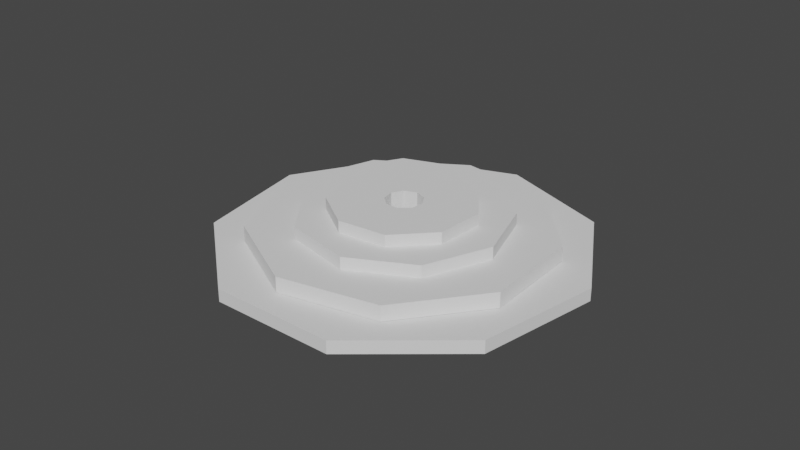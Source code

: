 # Source: cilindro_socket.blend  (saved by Blender 3.3.6; exported with 4.5.12 LTS)
import bpy
from mathutils import Matrix  # noqa: F401  (used for matrix-valued properties, if any)

bpy.ops.wm.read_factory_settings(use_empty=True)
scene = bpy.context.scene
scene.name = 'Scene'

# ---- collections
col_collection = bpy.data.collections.new('Collection'); scene.collection.children.link(col_collection)

# ---- world
world_world = bpy.data.worlds.new('World'); scene.world = world_world
world_world.use_nodes = True; world_world.node_tree.nodes.clear()
_N = world_world.node_tree.nodes; _L = world_world.node_tree.links
n0 = _N.new('ShaderNodeOutputWorld'); n0.name = 'World Output'; n0.location = (300, 300)
n1 = _N.new('ShaderNodeBackground'); n1.name = 'Background'; n1.location = (10, 300)
n1.inputs[0].default_value = (0.05088, 0.05088, 0.05088, 1.0)
_L.new(n1.outputs[0], n0.inputs[0])
n0.is_active_output = True
world_world.color = (0.05088, 0.05088, 0.05088)
world_world.use_sun_shadow = False
world_world.sun_shadow_jitter_overblur = 0.0

# ---- meshes
me_cylinder_005 = bpy.data.meshes.new('Cylinder.005')
me_cylinder_005.from_pydata([(0.1155, 0.414, 3.536), (0.3546, 0.2429, 3.536), (0.4278, -0.04181, 3.536), (0.3008, -0.307, 3.536), (0.03311, -0.4285, 3.536), (-0.2501, -0.3496, 3.536), (-0.4163, -0.107, 3.536), (-0.3877, 0.1856, 3.536), (-0.1777, 0.3914, 3.536), (1.142, 4.095, 4.472), (1.142, 4.095, 3.648), (3.507, 2.403, 4.472), (3.507, 2.403, 3.648), (4.232, -0.4135, 4.472), (4.232, -0.4135, 3.648), (2.976, -3.037, 4.472), (2.976, -3.037, 3.648), (0.3276, -4.239, 4.472), (0.3276, -4.239, 3.648), (-2.474, -3.458, 4.472), (-2.474, -3.458, 3.648), (-4.118, -1.059, 4.472), (-4.118, -1.059, 3.648), (-3.835, 1.836, 4.472), (-3.835, 1.836, 3.648), (-1.758, 3.871, 4.472), (-1.758, 3.871, 3.648), (1.581, 3.012, 2.645), (3.147, 1.291, 2.645), (3.24, -1.034, 2.645), (1.818, -2.875, 2.645), (-0.4554, -3.371, 2.645), (-2.516, -2.289, 2.645), (-3.399, -0.1368, 2.645), (-2.691, 2.08, 2.645), (-0.7249, 3.323, 2.645), (1.581, 3.012, 3.633), (3.147, 1.291, 3.633), (3.24, -1.034, 3.633), (1.818, -2.875, 3.633), (-0.4554, -3.371, 3.633), (-2.516, -2.289, 3.633), (-3.399, -0.1368, 3.633), (-2.691, 2.08, 3.633), (-0.7249, 3.323, 3.633), (0.1346, 2.377, 1.851), (1.631, 1.734, 1.851), (2.364, 0.2802, 1.851), (1.991, -1.305, 1.851), (0.6865, -2.28, 1.851), (-0.9395, -2.188, 1.851), (-2.126, -1.072, 1.851), (-2.318, 0.5453, 1.851), (-1.425, 1.908, 1.851), (0.1346, 2.377, 2.658), (1.631, 1.734, 2.658), (2.364, 0.2802, 2.658), (1.991, -1.305, 2.658), (0.6865, -2.28, 2.658), (-0.9395, -2.188, 2.658), (-2.126, -1.072, 2.658), (-2.318, 0.5453, 2.658), (-1.425, 1.908, 2.658), (0.6194, 1.547, 1.094), (1.469, 0.7872, 1.094), (1.631, -0.3413, 1.094), (1.03, -1.31, 1.094), (-0.05281, -1.666, 1.094), (-1.111, -1.242, 1.094), (-1.65, -0.2373, 1.094), (-1.416, 0.8786, 1.094), (-0.5201, 1.583, 1.094), (0.6194, 1.547, 1.852), (1.469, 0.7872, 1.852), (1.631, -0.3413, 1.852), (1.03, -1.31, 1.852), (-0.05281, -1.666, 1.852), (-1.111, -1.242, 1.852), (-1.65, -0.2373, 1.852), (-1.416, 0.8786, 1.852), (-0.5201, 1.583, 1.852), (-0.3877, 0.1856, 2.658), (0.1155, 0.414, 2.658), (0.4278, -0.04181, 2.658), (0.07741, 0.4111, 1.15), (-0.2501, -0.3496, 1.15), (-0.1777, 0.3914, 1.15), (-0.2864, 0.2848, 1.15), (-0.4163, -0.107, 1.15), (-0.399, 0.07016, 1.15), (0.03311, -0.4285, 1.15), (0.1155, 0.414, 1.15), (0.1155, 0.414, 1.15), (0.3008, -0.307, 1.15), (0.4278, -0.04181, 1.15), (0.4278, -0.04181, 1.15), (0.3546, 0.2429, 1.15), (0.427, -0.03888, 1.15), (0.07682, 0.411, 2.658), (0.3008, -0.307, 2.658), (0.03311, -0.4285, 2.658), (-0.1777, 0.3914, 2.658), (-0.2864, 0.2848, 2.658), (-0.399, 0.07016, 2.658), (-0.2501, -0.3496, 2.658), (-0.4163, -0.107, 2.658), (0.3008, -0.307, 2.658), (0.1155, 0.414, 2.658), (0.1155, 0.414, 2.658), (0.4278, -0.04181, 2.658), (0.4278, -0.04181, 2.658), (0.427, -0.03888, 2.658), (0.3546, 0.2429, 2.658), (-0.2501, -0.3496, 1.094), (0.3008, -0.307, 1.094), (0.03311, -0.4285, 1.094), (-0.4163, -0.107, 1.094), (-0.3877, 0.1856, 1.094), (-0.1777, 0.3914, 1.094), (0.1155, 0.414, 1.094), (0.4278, -0.04181, 1.094), (0.3546, 0.2429, 1.094), (-0.2864, 0.2848, 1.852), (0.07537, 0.4109, 1.16), (-0.399, 0.07016, 1.852), (0.1155, 0.414, 1.852), (0.4278, -0.04181, 1.852), (0.427, -0.03888, 1.852), (0.07537, 0.4109, 1.852), (-0.4163, -0.107, 2.645), (-0.3877, 0.1856, 2.645), (-0.1777, 0.3914, 2.645), (-0.3562, 0.2164, 2.645), (-0.2501, -0.3496, 2.645), (0.03311, -0.4285, 2.645), (0.4278, -0.04181, 2.645), (0.3008, -0.307, 2.645), (0.3546, 0.2429, 2.645), (0.1155, 0.414, 2.645), (0.03311, -0.4285, 1.851), (-0.4163, -0.107, 1.851), (-0.4056, 0.001938, 1.851), (-0.3877, 0.1856, 1.851), (-0.2501, -0.3496, 1.851), (-0.06853, 0.3998, 1.851), (-0.1777, 0.3914, 1.851), (-0.3095, 0.2622, 1.851), (0.3818, 0.1369, 1.851), (0.4278, -0.04181, 1.851), (0.3008, -0.307, 1.851), (0.3546, 0.2429, 1.851), (0.1155, 0.414, 1.851), (0.07537, 0.4109, 1.851), (0.1155, 0.414, 1.851), (-0.399, 0.07016, 1.851), (-0.2864, 0.2848, 1.851), (0.427, -0.03888, 1.851), (0.4278, -0.04181, 1.851)], [], [(9, 10, 12, 11), (11, 12, 14, 13), (13, 14, 16, 15), (15, 16, 18, 17), (17, 18, 20, 19), (19, 20, 22, 21), (21, 22, 24, 23), (23, 24, 26, 25), (25, 26, 10, 9), (23, 25, 9, 11, 13, 15, 17, 19, 21), (31, 30, 39, 40), (0, 1, 2, 3, 4, 5, 6, 7, 8), (28, 27, 36, 37), (35, 34, 43, 44), (32, 31, 40, 41), (29, 28, 37, 38), (27, 35, 44, 36), (33, 32, 41, 42), (30, 29, 38, 39), (34, 33, 42, 43), (49, 48, 57, 58), (98, 82, 54, 62, 61, 60, 59, 58, 57, 99, 100, 104, 105, 103, 81, 102, 101), (106, 99, 57, 56, 55, 54, 82, 107, 108, 112, 111, 83, 109, 110), (46, 45, 54, 55), (53, 52, 61, 62), (50, 49, 58, 59), (47, 46, 55, 56), (45, 53, 62, 54), (51, 50, 59, 60), (48, 47, 56, 57), (52, 51, 60, 61), (67, 66, 75, 76), (116, 69, 70, 71, 63, 64, 65, 66, 67, 115, 114, 120, 121, 119, 118, 117), (115, 67, 68, 69, 116, 113), (64, 63, 72, 73), (71, 70, 79, 80), (68, 67, 76, 77), (65, 64, 73, 74), (63, 71, 80, 72), (69, 68, 77, 78), (66, 65, 74, 75), (70, 69, 78, 79), (22, 20, 18, 16, 14, 12, 10, 26, 24), (131, 35, 27, 28, 29, 30, 31, 32, 33, 129, 133, 134, 136, 135, 137, 138), (129, 33, 34, 35, 131, 132, 130), (140, 51, 52, 53, 145, 146, 142, 141), (145, 53, 45, 46, 47, 48, 49, 50, 51, 140, 143, 139, 149, 148, 147, 150, 151, 144), (128, 125, 153, 151, 138, 131, 145, 144, 152), (123, 84, 86, 118, 119, 92, 91, 153, 152), (153, 125, 128, 152), (91, 92, 151, 153), (145, 86, 84, 123, 152, 144), (108, 0, 8, 101, 98, 107), (138, 108, 107, 98, 101, 131), (140, 129, 133, 143), (143, 85, 88, 140), (116, 88, 85, 113), (105, 6, 5, 104), (129, 105, 104, 133), (136, 135, 148, 149), (95, 93, 149, 148), (93, 95, 120, 114), (3, 2, 110, 106), (106, 110, 135, 136), (154, 124, 141), (129, 140, 141, 124, 154, 142, 130), (140, 88, 89, 154, 141), (89, 88, 116, 117, 142, 154), (130, 7, 6, 105, 103), (130, 103, 105, 129), (134, 136, 149, 139), (93, 90, 139, 149), (90, 93, 114, 115), (4, 3, 106, 99, 100), (99, 106, 136, 134, 100), (150, 137, 138, 151), (92, 119, 121, 96), (151, 92, 96, 150), (112, 1, 0, 108), (137, 112, 108, 138), (87, 155, 146, 142, 117, 118, 86), (155, 122, 146), (132, 130, 142, 146, 122, 155, 145, 131), (87, 86, 145, 155), (131, 101, 102, 132), (101, 8, 7, 130, 132, 102), (133, 134, 139, 143), (90, 85, 143, 139), (85, 90, 115, 113), (5, 4, 100, 104), (100, 134, 133, 104), (127, 156, 157, 126), (127, 126, 157, 148, 135, 137, 150, 147, 156), (96, 97, 156, 147, 150), (94, 95, 148, 157), (95, 94, 157, 156, 97, 96, 121, 120), (2, 1, 112, 111, 109, 110), (110, 109, 111, 112, 137, 135)])
_uv = me_cylinder_005.uv_layers.new(name='UVMap')
_uv.uv.foreach_set('vector', [1.0, 0.5, 1.0, 1.0, 0.8889, 1.0, 0.8889, 0.5, 0.8889, 0.5, 0.8889, 1.0, 0.7778, 1.0, 0.7778, 0.5, 0.7778, 0.5, 0.7778, 1.0, 0.6667, 1.0, 0.6667, 0.5, 0.6667, 0.5, 0.6667, 1.0, 0.5556, 1.0, 0.5556, 0.5, 0.5556, 0.5, 0.5556, 1.0, 0.4444, 1.0, 0.4444, 0.5, 0.4444, 0.5, 0.4444, 1.0, 0.3333, 1.0, 0.3333, 0.5, 0.3333, 0.5, 0.3333, 1.0, 0.2222, 1.0, 0.2222, 0.5, 0.2222, 0.5, 0.2222, 1.0, 0.1111, 1.0, 0.1111, 0.5, 0.1111, 0.5, 0.1111, 1.0, 4.47e-08, 1.0, 4.47e-08, 0.5, 0.5136, 0.2917, 0.5957, 0.4339, 0.75, 0.49, 0.9043, 0.4339, 0.9864, 0.2917, 0.9578, 0.13, 0.8321, 0.02447, 0.6679, 0.02447, 0.5422, 0.13, 0.5556, 1.0, 0.6667, 1.0, 0.6667, 1.0, 0.5556, 1.0, 0.0, 0.0, 0.0, 0.0, 0.0, 0.0, 0.0, 0.0, 0.0, 0.0, 0.0, 0.0, 0.0, 0.0, 0.0, 0.0, 0.0, 0.0, 0.8889, 1.0, 1.0, 1.0, 1.0, 1.0, 0.8889, 1.0, 0.1111, 1.0, 0.2222, 1.0, 0.2222, 1.0, 0.1111, 1.0, 0.4444, 1.0, 0.5556, 1.0, 0.5556, 1.0, 0.4444, 1.0, 0.7778, 1.0, 0.8889, 1.0, 0.8889, 1.0, 0.7778, 1.0, 4.47e-08, 1.0, 0.1111, 1.0, 0.1111, 1.0, 4.47e-08, 1.0, 0.3333, 1.0, 0.4444, 1.0, 0.4444, 1.0, 0.3333, 1.0, 0.6667, 1.0, 0.7778, 1.0, 0.7778, 1.0, 0.6667, 1.0, 0.2222, 1.0, 0.3333, 1.0, 0.3333, 1.0, 0.2222, 1.0, 0.5556, 1.0, 0.6667, 1.0, 0.6667, 1.0, 0.5556, 1.0, 0.2554, 0.2918, 0.2593, 0.2923, 0.25, 0.49, 0.09573, 0.4339, 0.01365, 0.2917, 0.04215, 0.13, 0.1679, 0.02447, 0.3321, 0.02447, 0.4578, 0.13, 0.282, 0.2208, 0.2558, 0.2071, 0.2268, 0.2134, 0.2087, 0.2369, 0.2094, 0.2548, 0.2099, 0.2665, 0.2196, 0.277, 0.2299, 0.2884, 0.282, 0.2208, 0.282, 0.2208, 0.4578, 0.13, 0.4864, 0.2917, 0.4043, 0.4339, 0.25, 0.49, 0.2593, 0.2923, 0.2593, 0.2923, 0.2593, 0.2923, 0.2843, 0.2765, 0.2932, 0.2485, 0.2933, 0.2482, 0.2933, 0.2482, 0.2933, 0.2482, 0.8889, 1.0, 1.0, 1.0, 1.0, 1.0, 0.8889, 1.0, 0.1111, 1.0, 0.2222, 1.0, 0.2222, 1.0, 0.1111, 1.0, 0.4444, 1.0, 0.5556, 1.0, 0.5556, 1.0, 0.4444, 1.0, 0.7778, 1.0, 0.8889, 1.0, 0.8889, 1.0, 0.7778, 1.0, 4.47e-08, 1.0, 0.1111, 1.0, 0.1111, 1.0, 4.47e-08, 1.0, 0.3333, 1.0, 0.4444, 1.0, 0.4444, 1.0, 0.3333, 1.0, 0.6667, 1.0, 0.7778, 1.0, 0.7778, 1.0, 0.6667, 1.0, 0.2222, 1.0, 0.3333, 1.0, 0.3333, 1.0, 0.2222, 1.0, 0.5556, 1.0, 0.6667, 1.0, 0.6667, 1.0, 0.5556, 1.0, 0.4825, 1.0, 0.3333, 1.0, 0.2222, 1.0, 0.1111, 1.0, 1.0, 1.0, 0.8889, 1.0, 0.7778, 1.0, 0.6667, 1.0, 0.5556, 1.0, 0.5626, 1.0, 0.6056, 1.0, 0.6357, 1.0, 0.6348, 1.0, 0.5828, 1.0, 0.5066, 1.0, 0.4712, 1.0, 0.5626, 1.0, 0.5556, 1.0, 0.4444, 1.0, 0.3333, 1.0, 0.4825, 1.0, 0.5181, 1.0, 0.8889, 1.0, 1.0, 1.0, 1.0, 1.0, 0.8889, 1.0, 0.1111, 1.0, 0.2222, 1.0, 0.2222, 1.0, 0.1111, 1.0, 0.4444, 1.0, 0.5556, 1.0, 0.5556, 1.0, 0.4444, 1.0, 0.7778, 1.0, 0.8889, 1.0, 0.8889, 1.0, 0.7778, 1.0, 4.47e-08, 1.0, 0.1111, 1.0, 0.1111, 1.0, 4.47e-08, 1.0, 0.3333, 1.0, 0.4444, 1.0, 0.4444, 1.0, 0.3333, 1.0, 0.6667, 1.0, 0.7778, 1.0, 0.7778, 1.0, 0.6667, 1.0, 0.2222, 1.0, 0.3333, 1.0, 0.3333, 1.0, 0.2222, 1.0, 0.3333, 1.0, 0.4444, 1.0, 0.5556, 1.0, 0.6667, 1.0, 0.7778, 1.0, 0.8889, 1.0, 4.47e-08, 1.0, 0.1111, 1.0, 0.2222, 1.0, 0.5309, 1.0, 0.1111, 1.0, 1.0, 1.0, 0.8889, 1.0, 0.7778, 1.0, 0.6667, 1.0, 0.5556, 1.0, 0.4444, 1.0, 0.3333, 1.0, 0.5196, 1.0, 0.5385, 1.0, 0.5631, 1.0, 0.5853, 1.0, 0.5965, 1.0, 0.589, 1.0, 0.5621, 1.0, 0.5196, 1.0, 0.3333, 1.0, 0.2222, 1.0, 0.1111, 1.0, 0.5309, 1.0, 0.5172, 1.0, 0.515, 1.0, 0.4972, 1.0, 0.3333, 1.0, 0.2222, 1.0, 0.1111, 1.0, 0.5459, 1.0, 0.5201, 1.0, 0.506, 1.0, 0.5002, 1.0, 0.5459, 1.0, 0.1111, 1.0, 1.0, 1.0, 0.8889, 1.0, 0.7778, 1.0, 0.6667, 1.0, 0.5556, 1.0, 0.4444, 1.0, 0.3333, 1.0, 0.4972, 1.0, 0.5144, 1.0, 0.5451, 1.0, 0.5786, 1.0, 0.6055, 1.0, 0.6108, 1.0, 0.6143, 1.0, 0.593, 1.0, 0.5639, 1.0, 0.0, 0.0, 0.0, 0.0, 0.0, 0.0, 0.0, 0.0, 0.0, 0.0, 0.0, 0.0, 0.0, 0.0, 0.0, 0.0, 0.0, 0.0, 0.0, 0.0, 0.0, 0.0, 0.0, 0.0, 0.0, 0.0, 0.0, 0.0, 0.0, 0.0, 0.0, 0.0, 0.0, 0.0, 0.0, 0.0, 0.0, 0.0, 0.0, 0.0, 0.0, 0.0, 0.0, 0.0, 0.0, 0.0, 0.0, 0.0, 0.0, 0.0, 0.0, 0.0, 0.0, 0.0, 0.0, 0.0, 0.0, 0.0, 0.0, 0.0, 0.0, 0.0, 0.0, 0.0, 0.0, 0.0, 0.0, 0.0, 0.0, 0.0, 0.0, 0.0, 0.0, 0.0, 0.0, 0.0, 0.0, 0.0, 0.0, 0.0, 0.0, 0.0, 0.0, 0.0, 0.0, 0.0, 0.0, 0.0, 0.0, 0.0, 0.0, 0.0, 0.0, 0.0, 0.0, 0.0, 0.0, 0.0, 0.0, 0.0, 0.0, 0.0, 0.0, 0.0, 0.0, 0.0, 0.0, 0.0, 0.0, 0.0, 0.0, 0.0, 0.0, 0.0, 0.0, 0.0, 0.0, 0.0, 0.0, 0.0, 0.0, 0.0, 0.0, 0.0, 0.0, 0.0, 0.0, 0.0, 0.0, 0.0, 0.0, 0.0, 0.0, 0.0, 0.0, 0.0, 0.0, 0.0, 0.0, 0.0, 0.0, 0.0, 0.0, 0.0, 0.0, 0.0, 0.0, 0.0, 0.0, 0.0, 0.0, 0.0, 0.0, 0.0, 0.0, 0.0, 0.0, 0.0, 0.0, 0.0, 0.0, 0.0, 0.0, 0.0, 0.0, 0.0, 0.0, 0.0, 0.0, 0.0, 0.0, 0.0, 0.0, 0.0, 0.0, 0.0, 0.0, 0.0, 0.0, 0.0, 0.0, 0.0, 0.0, 0.0, 0.0, 0.0, 0.0, 0.0, 0.0, 0.0, 0.0, 0.0, 0.0, 0.0, 0.0, 0.0, 0.0, 0.0, 0.0, 0.0, 0.0, 0.0, 0.0, 0.0, 0.0, 0.0, 0.0, 0.0, 0.0, 0.0, 0.0, 0.0, 0.0, 0.0, 0.0, 0.0, 0.0, 0.0, 0.0, 0.0, 0.0, 0.0, 0.0, 0.0, 0.0, 0.0, 0.0, 0.0, 0.0, 0.0, 0.0, 0.0, 0.0, 0.0, 0.0, 0.0, 0.0, 0.0, 0.0, 0.0, 0.0, 0.0, 0.0, 0.0, 0.0, 0.0, 0.0, 0.0, 0.0, 0.0, 0.0, 0.0, 0.0, 0.0, 0.0, 0.0, 0.0, 0.0, 0.0, 0.0, 0.0, 0.0, 0.0, 0.0, 0.0, 0.0, 0.0, 0.0, 0.0, 0.0, 0.0, 0.0, 0.0, 0.0, 0.0, 0.0, 0.0, 0.0, 0.0, 0.0, 0.0, 0.0, 0.0, 0.0, 0.0, 0.0, 0.0, 0.0, 0.0, 0.0, 0.0, 0.0, 0.0, 0.0, 0.0, 0.0, 0.0, 0.0, 0.0, 0.0, 0.0, 0.0, 0.0, 0.0, 0.0, 0.0, 0.0, 0.0, 0.0, 0.0, 0.0, 0.0, 0.0, 0.0, 0.0, 0.0, 0.0, 0.0, 0.0, 0.0, 0.0, 0.0, 0.0, 0.0, 0.0, 0.0, 0.0, 0.0, 0.0, 0.0, 0.0, 0.0, 0.0, 0.0, 0.0, 0.0, 0.0, 0.0, 0.0, 0.0, 0.0, 0.0, 0.0, 0.0, 0.0, 0.0, 0.0, 0.0, 0.0, 0.0, 0.0, 0.0, 0.0, 0.0, 0.0, 0.0, 0.0, 0.0, 0.0, 0.0, 0.0, 0.0, 0.0, 0.0, 0.0, 0.0, 0.0, 0.0, 0.0, 0.0, 0.0, 0.0, 0.0, 0.0, 0.0, 0.0, 0.0, 0.0, 0.0, 0.0, 0.0, 0.0, 0.0, 0.0, 0.0, 0.0, 0.0, 0.0, 0.0, 0.0, 0.0, 0.0, 0.0, 0.0, 0.0, 0.0, 0.0, 0.0, 0.0, 0.0, 0.0, 0.0, 0.0, 0.0, 0.0, 0.0, 0.0, 0.0, 0.0, 0.0, 0.0, 0.0, 0.0, 0.0, 0.0, 0.0, 0.0, 0.0, 0.0, 0.0, 0.0, 0.0, 0.0, 0.0, 0.0, 0.0, 0.0, 0.0, 0.0, 0.0, 0.0, 0.0, 0.0, 0.0, 0.0, 0.0, 0.0, 0.0, 0.0, 0.0, 0.0, 0.0, 0.0, 0.0, 0.0, 0.0, 0.0, 0.0, 0.0, 0.0, 0.0, 0.0, 0.0, 0.0, 0.0, 0.0, 0.0, 0.0, 0.0, 0.0, 0.0, 0.0, 0.0, 0.0, 0.0, 0.0, 0.0, 0.0, 0.0, 0.0, 0.0, 0.0, 0.0, 0.0, 0.0, 0.0, 0.0, 0.0, 0.0, 0.0, 0.0, 0.0, 0.0, 0.0, 0.0, 0.0, 0.0, 0.0, 0.0, 0.0, 0.0, 0.0, 0.0, 0.0, 0.0, 0.0, 0.0, 0.0, 0.0, 0.0])
me_cylinder_005.materials.append(None)
me_cylinder_005.update()

# ---- objects
ob_cylinder_005 = bpy.data.objects.new('Cylinder.005', me_cylinder_005)

# ---- transforms, parenting, visibility, modifiers, constraints
ob_cylinder_005.location = (0.0, 0.0, 5.773)
ob_cylinder_005.rotation_euler = (2.348e-08, 3.142, -0.2719)
ob_cylinder_005.scale = (2.327, 2.327, 0.8408)

# ---- collection membership
col_collection.objects.link(ob_cylinder_005)

# ---- scene / render settings (as saved in the file)
scene.frame_start = 1; scene.frame_end = 250; scene.frame_set(1)
scene.render.engine = 'BLENDER_EEVEE_NEXT'
scene.cycles.sampling_pattern = 'TABULATED_SOBOL'
scene.cycles.use_light_tree = False
scene.view_settings.view_transform = 'Filmic'
bpy.context.view_layer.update()

# ---- added for rendering (the .blend has no active camera and no usable light): camera, sun
cam_auto = bpy.data.cameras.new('AutoCamera')
cam_auto.lens = 50.0
cam_auto.sensor_width = 36.0
cam_auto.clip_end = 1000.0
ob_auto_camera = bpy.data.objects.new('AutoCamera', cam_auto)
scene.collection.objects.link(ob_auto_camera)
ob_auto_camera.location = (31.2202, -37.7964, 28.5476)
ob_auto_camera.rotation_euler = (1.09748, -7.21219e-08, 0.694738)
scene.camera = ob_auto_camera
light_auto_sun = bpy.data.lights.new('AutoSun', 'SUN')
light_auto_sun.energy = 3.0
light_auto_sun.angle = 0.0523599
ob_auto_sun = bpy.data.objects.new('AutoSun', light_auto_sun)
scene.collection.objects.link(ob_auto_sun)
ob_auto_sun.rotation_euler = (0.872665, 0.174533, 0.523599)
bpy.context.view_layer.update()
